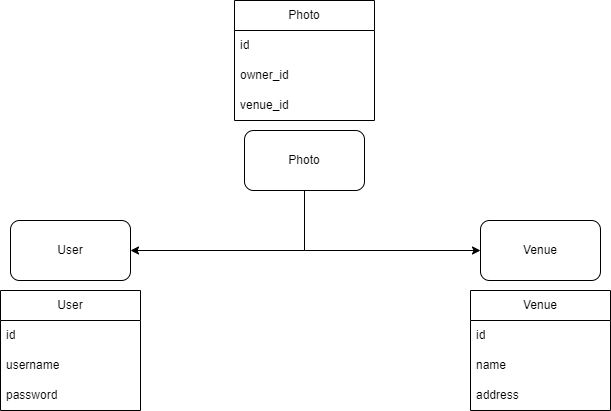

The diagram above was exported from draw.io. Its source (the exported page's mxGraphModel, read from the mxfile embedded in the PNG):
<mxGraphModel dx="1434" dy="801" grid="1" gridSize="10" guides="1" tooltips="1" connect="1" arrows="1" fold="1" page="1" pageScale="1" pageWidth="827" pageHeight="1169" math="0" shadow="0">
  <root>
    <mxCell id="0" />
    <mxCell id="1" parent="0" />
    <mxCell id="rcpevrVacpeMcupwNDfC-1" value="User" style="swimlane;fontStyle=0;childLayout=stackLayout;horizontal=1;startSize=30;horizontalStack=0;resizeParent=1;resizeParentMax=0;resizeLast=0;collapsible=1;marginBottom=0;whiteSpace=wrap;html=1;" parent="1" vertex="1">
      <mxGeometry x="110" y="320" width="140" height="120" as="geometry" />
    </mxCell>
    <mxCell id="rcpevrVacpeMcupwNDfC-2" value="id" style="text;strokeColor=none;fillColor=none;align=left;verticalAlign=middle;spacingLeft=4;spacingRight=4;overflow=hidden;points=[[0,0.5],[1,0.5]];portConstraint=eastwest;rotatable=0;whiteSpace=wrap;html=1;" parent="rcpevrVacpeMcupwNDfC-1" vertex="1">
      <mxGeometry y="30" width="140" height="30" as="geometry" />
    </mxCell>
    <mxCell id="rcpevrVacpeMcupwNDfC-3" value="username" style="text;strokeColor=none;fillColor=none;align=left;verticalAlign=middle;spacingLeft=4;spacingRight=4;overflow=hidden;points=[[0,0.5],[1,0.5]];portConstraint=eastwest;rotatable=0;whiteSpace=wrap;html=1;" parent="rcpevrVacpeMcupwNDfC-1" vertex="1">
      <mxGeometry y="60" width="140" height="30" as="geometry" />
    </mxCell>
    <mxCell id="rcpevrVacpeMcupwNDfC-4" value="password" style="text;strokeColor=none;fillColor=none;align=left;verticalAlign=middle;spacingLeft=4;spacingRight=4;overflow=hidden;points=[[0,0.5],[1,0.5]];portConstraint=eastwest;rotatable=0;whiteSpace=wrap;html=1;" parent="rcpevrVacpeMcupwNDfC-1" vertex="1">
      <mxGeometry y="90" width="140" height="30" as="geometry" />
    </mxCell>
    <mxCell id="rcpevrVacpeMcupwNDfC-5" value="User" style="rounded=1;whiteSpace=wrap;html=1;" parent="1" vertex="1">
      <mxGeometry x="120" y="250" width="120" height="60" as="geometry" />
    </mxCell>
    <mxCell id="rcpevrVacpeMcupwNDfC-18" style="edgeStyle=orthogonalEdgeStyle;rounded=0;orthogonalLoop=1;jettySize=auto;html=1;exitX=0.5;exitY=1;exitDx=0;exitDy=0;entryX=1;entryY=0.5;entryDx=0;entryDy=0;" parent="1" source="rcpevrVacpeMcupwNDfC-6" target="rcpevrVacpeMcupwNDfC-5" edge="1">
      <mxGeometry relative="1" as="geometry" />
    </mxCell>
    <mxCell id="rcpevrVacpeMcupwNDfC-19" style="edgeStyle=orthogonalEdgeStyle;rounded=0;orthogonalLoop=1;jettySize=auto;html=1;exitX=0.5;exitY=1;exitDx=0;exitDy=0;entryX=0;entryY=0.5;entryDx=0;entryDy=0;" parent="1" source="rcpevrVacpeMcupwNDfC-6" target="rcpevrVacpeMcupwNDfC-15" edge="1">
      <mxGeometry relative="1" as="geometry" />
    </mxCell>
    <mxCell id="rcpevrVacpeMcupwNDfC-6" value="Photo" style="rounded=1;whiteSpace=wrap;html=1;" parent="1" vertex="1">
      <mxGeometry x="354" y="160" width="120" height="60" as="geometry" />
    </mxCell>
    <mxCell id="rcpevrVacpeMcupwNDfC-7" value="Photo" style="swimlane;fontStyle=0;childLayout=stackLayout;horizontal=1;startSize=30;horizontalStack=0;resizeParent=1;resizeParentMax=0;resizeLast=0;collapsible=1;marginBottom=0;whiteSpace=wrap;html=1;" parent="1" vertex="1">
      <mxGeometry x="344" y="30" width="140" height="120" as="geometry" />
    </mxCell>
    <mxCell id="rcpevrVacpeMcupwNDfC-8" value="id" style="text;strokeColor=none;fillColor=none;align=left;verticalAlign=middle;spacingLeft=4;spacingRight=4;overflow=hidden;points=[[0,0.5],[1,0.5]];portConstraint=eastwest;rotatable=0;whiteSpace=wrap;html=1;" parent="rcpevrVacpeMcupwNDfC-7" vertex="1">
      <mxGeometry y="30" width="140" height="30" as="geometry" />
    </mxCell>
    <mxCell id="rcpevrVacpeMcupwNDfC-9" value="owner_id" style="text;strokeColor=none;fillColor=none;align=left;verticalAlign=middle;spacingLeft=4;spacingRight=4;overflow=hidden;points=[[0,0.5],[1,0.5]];portConstraint=eastwest;rotatable=0;whiteSpace=wrap;html=1;" parent="rcpevrVacpeMcupwNDfC-7" vertex="1">
      <mxGeometry y="60" width="140" height="30" as="geometry" />
    </mxCell>
    <mxCell id="rcpevrVacpeMcupwNDfC-10" value="venue_id" style="text;strokeColor=none;fillColor=none;align=left;verticalAlign=middle;spacingLeft=4;spacingRight=4;overflow=hidden;points=[[0,0.5],[1,0.5]];portConstraint=eastwest;rotatable=0;whiteSpace=wrap;html=1;" parent="rcpevrVacpeMcupwNDfC-7" vertex="1">
      <mxGeometry y="90" width="140" height="30" as="geometry" />
    </mxCell>
    <mxCell id="rcpevrVacpeMcupwNDfC-11" value="Venue" style="swimlane;fontStyle=0;childLayout=stackLayout;horizontal=1;startSize=30;horizontalStack=0;resizeParent=1;resizeParentMax=0;resizeLast=0;collapsible=1;marginBottom=0;whiteSpace=wrap;html=1;" parent="1" vertex="1">
      <mxGeometry x="580" y="320" width="140" height="120" as="geometry" />
    </mxCell>
    <mxCell id="rcpevrVacpeMcupwNDfC-12" value="id" style="text;strokeColor=none;fillColor=none;align=left;verticalAlign=middle;spacingLeft=4;spacingRight=4;overflow=hidden;points=[[0,0.5],[1,0.5]];portConstraint=eastwest;rotatable=0;whiteSpace=wrap;html=1;" parent="rcpevrVacpeMcupwNDfC-11" vertex="1">
      <mxGeometry y="30" width="140" height="30" as="geometry" />
    </mxCell>
    <mxCell id="rcpevrVacpeMcupwNDfC-13" value="name" style="text;strokeColor=none;fillColor=none;align=left;verticalAlign=middle;spacingLeft=4;spacingRight=4;overflow=hidden;points=[[0,0.5],[1,0.5]];portConstraint=eastwest;rotatable=0;whiteSpace=wrap;html=1;" parent="rcpevrVacpeMcupwNDfC-11" vertex="1">
      <mxGeometry y="60" width="140" height="30" as="geometry" />
    </mxCell>
    <mxCell id="rcpevrVacpeMcupwNDfC-14" value="address" style="text;strokeColor=none;fillColor=none;align=left;verticalAlign=middle;spacingLeft=4;spacingRight=4;overflow=hidden;points=[[0,0.5],[1,0.5]];portConstraint=eastwest;rotatable=0;whiteSpace=wrap;html=1;" parent="rcpevrVacpeMcupwNDfC-11" vertex="1">
      <mxGeometry y="90" width="140" height="30" as="geometry" />
    </mxCell>
    <mxCell id="rcpevrVacpeMcupwNDfC-15" value="Venue" style="rounded=1;whiteSpace=wrap;html=1;" parent="1" vertex="1">
      <mxGeometry x="590" y="250" width="120" height="60" as="geometry" />
    </mxCell>
  </root>
</mxGraphModel>